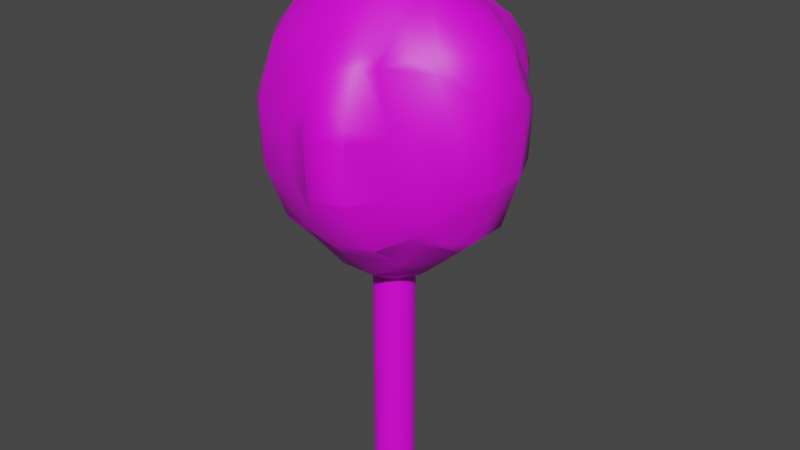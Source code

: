 # Source: drzewo.blend  (saved by Blender 3.4.6; exported with 4.5.12 LTS)
import bpy
from mathutils import Matrix  # noqa: F401  (used for matrix-valued properties, if any)

bpy.ops.wm.read_factory_settings(use_empty=True)
scene = bpy.context.scene
scene.name = 'Scene'

# ---- collections
col_collection = bpy.data.collections.new('Collection'); scene.collection.children.link(col_collection)

# ---- images (referenced by path relative to the original .blend; pixels are not part of the script)
import os
ASSET_DIR = os.environ.get("B2B_ASSET_DIR", "")  # directory of the original .blend (textures are referenced by path, not embedded)
HERE = os.path.dirname(os.path.abspath(__file__))  # packed textures are extracted next to this script under _unpacked/

def load_image(name, relpath, width, height, colorspace="sRGB"):
    """Load a texture the original file referenced (path relative to the .blend, or extracted next to this script)."""
    p = next((c for c in (os.path.join(HERE, relpath), os.path.join(ASSET_DIR, relpath)) if relpath and os.path.exists(c)), "")
    if p:
        img = bpy.data.images.load(p, check_existing=True)
        img.name = name
    else:  # same state as the original file: an image datablock whose file is absent (Cycles renders it pink)
        img = bpy.data.images.new(name, width, height)
        img.source = "FILE"
        img.filepath = "//" + (relpath or name)
    img.colorspace_settings.name = colorspace
    return img
img_pole_drzewo_png = load_image('Pole drzewo.png', 'Pole drzewo.png', 1024, 1024, 'sRGB')

# ---- materials (node trees are filled in below, after node groups)
mat_material_002 = bpy.data.materials.new('Material.002')
mat_material_002.alpha_threshold = 0.0
mat_material_002.use_transparent_shadow = False
mat_material_002.roughness = 0.5
mat_material_002.line_color = (0.0, 0.0, 0.0, 1.0)

# ---- material node trees
mat_material_002.use_nodes = True; mat_material_002.node_tree.nodes.clear()
_N = mat_material_002.node_tree.nodes; _L = mat_material_002.node_tree.links
n0 = _N.new('ShaderNodeOutputMaterial'); n0.name = 'Material Output'; n0.location = (300, 300)
n1 = _N.new('ShaderNodeBsdfPrincipled'); n1.name = 'Principled BSDF'; n1.location = (10, 300)
n1.distribution = 'GGX'
n1.subsurface_method = 'RANDOM_WALK_SKIN'
n1.inputs[3].default_value = 1.45
n1.inputs[27].default_value = (0.0, 0.0, 0.0, 1.0)
n1.inputs[28].default_value = 1.0
n2 = _N.new('ShaderNodeTexImage'); n2.name = 'Image Texture'; n2.location = (-302, 260)
n2.image = img_pole_drzewo_png
_L.new(n1.outputs[0], n0.inputs[0])
_L.new(n2.outputs[0], n1.inputs[0])
n0.is_active_output = True

# ---- world
world_world = bpy.data.worlds.new('World'); scene.world = world_world
world_world.use_nodes = True; world_world.node_tree.nodes.clear()
_N = world_world.node_tree.nodes; _L = world_world.node_tree.links
n0 = _N.new('ShaderNodeOutputWorld'); n0.name = 'World Output'; n0.location = (300, 300)
n1 = _N.new('ShaderNodeBackground'); n1.name = 'Background'; n1.location = (10, 300)
n1.inputs[0].default_value = (0.05088, 0.05088, 0.05088, 1.0)
_L.new(n1.outputs[0], n0.inputs[0])
n0.is_active_output = True
world_world.color = (0.05088, 0.05088, 0.05088)
world_world.use_sun_shadow = False
world_world.sun_shadow_jitter_overblur = 0.0

# ---- meshes
me_drzewo = bpy.data.meshes.new('Drzewo')
me_drzewo.from_pydata([(0.6, 1.4, 0.4087), (0.6, 1.516, 0.2), (0.6597, 1.4, 0.2), (0.6, 1.475, -0.2), (0.64, 1.4, -0.2), (0.7639, 1.0, -0.2), (0.7745, 1.0, 0.2), (1.0, 0.7485, -0.2), (1.0, 0.7668, 0.2), (1.238, 0.6, -0.2), (1.262, 0.6, 0.2), (0.2, 1.609, -0.2), (0.2, 1.643, 0.2), (0.01668, 1.4, 0.2), (0.03506, 1.4, -0.2), (0.2, 1.4, 0.578), (0.2, 1.4, -0.4824), (0.6, 1.4, -0.3102), (0.6, 1.0, 0.6492), (0.6, 1.128, 0.6), (0.636, 1.0, 0.6), (0.6, 1.0, -0.5703), (0.2, 1.371, 0.6), (-0.2, 1.313, -0.2), (-0.2, 1.335, 0.2), (-0.6, 1.208, -0.2), (-0.6, 1.234, 0.2), (-0.6, 1.0, 0.5971), (-0.2, 1.14, 0.6), (-0.5977, 1.0, 0.6), (-1.0, 1.039, -0.2), (-1.0, 1.065, 0.2), (-1.14, 1.0, 0.2), (-1.102, 1.0, -0.2), (-1.0, 1.0, 0.379), (-1.0, 0.8375, 0.6), (-1.215, 0.6, 0.6), (-1.362, 0.6, 0.2), (-1.0, 0.6, 0.7545), (-0.6, 0.9967, 0.6), (-1.0, 1.0, -0.2876), (-1.346, 0.6, -0.2), (-1.126, 0.6, -0.6), (-1.0, 0.7242, -0.6), (-1.0, 0.6, -0.6698), (-1.0, 0.2, -0.7382), (-1.185, 0.2, -0.6), (-1.0, -0.2, -0.6579), (-1.051, -0.2, -0.6), (-1.0, -0.4039, -0.6), (-1.0, -0.6, -0.5099), (-1.26, -0.2, -0.2), (-1.11, -0.6, -0.2), (-1.275, -0.2, 0.2), (-1.125, -0.6, 0.2), (-1.0, -0.6, 0.5846), (-1.105, -0.2, 0.6), (-1.0, -0.571, 0.6), (-1.0, -0.2, 0.7249), (-1.0, -0.8572, -0.2), (-1.0, -0.8839, 0.2), (-0.9081, -1.0, 0.2), (-0.8851, -1.0, -0.2), (-0.6, -1.0, -0.5601), (-0.6, -0.9549, -0.6), (-0.9424, -0.6, -0.6), (-0.6, -1.229, -0.2), (-0.6, -1.254, 0.2), (-0.2, -1.315, 0.2), (-0.2, -1.294, -0.2), (-0.2, -1.06, -0.6), (-0.5409, -1.0, -0.6), (-0.2, -1.0, -0.662), (-0.6, -0.6, -0.8235), (-0.2, -0.6, -0.9616), (-0.2, -0.5302, -1.0), (-0.5302, -0.2, -1.0), (-0.6, -0.2, -0.9624), (-0.2, -0.2, -1.115), (-0.2, 0.2, -1.115), (-0.5302, 0.2, -1.0), (-0.2, 0.5302, -1.0), (-0.6, 0.2, -0.9608), (-0.2, 0.6, -0.962), (-0.6, 0.6, -0.7934), (0.2, 0.2, -1.115), (0.2, 0.5302, -1.0), (0.2, -0.2, -1.115), (0.5302, -0.2, -1.0), (0.5302, 0.2, -1.0), (0.6, -0.2, -0.9608), (0.6, 0.2, -0.9608), (0.2, 0.6, -0.9608), (0.6, 0.6, -0.7764), (0.6, 0.915, -0.6), (0.5738, 1.0, -0.6), (0.2, 1.0, -0.7147), (0.7766, 0.6, -0.6), (1.0, 0.2, -0.729), (1.0, 0.4614, -0.6), (1.0, 0.6, -0.469), (1.218, 0.2, -0.6), (1.4, 0.2, -0.2406), (1.4, 0.2464, -0.2), (1.4, -0.2, -0.2406), (1.218, -0.2, -0.6), (1.0, -0.2, -0.729), (1.0, -0.4614, -0.6), (0.6, -0.6, -0.7832), (0.7799, -0.6, -0.6), (0.6, -0.9855, -0.6), (1.412, -0.2, -0.2), (1.412, 0.2, -0.2), (1.429, -0.2, 0.2), (1.429, 0.2, 0.2), (1.4, -0.2, 0.332), (1.4, 0.2, 0.332), (1.4, 0.3125, 0.2), (1.4, -0.2464, -0.2), (1.4, -0.3125, 0.2), (1.238, -0.6, -0.2), (1.262, -0.6, 0.2), (1.0, -0.6, 0.541), (1.0, -0.5468, 0.6), (1.289, -0.2, 0.6), (0.7937, -0.6, 0.6), (1.0, -0.7485, -0.2), (1.0, -0.7668, 0.2), (1.0, -0.6, -0.469), (0.7802, -1.0, -0.2), (0.7902, -1.0, 0.2), (0.6, -1.4, -0.1904), (0.623, -1.4, 0.2), (0.6, -1.397, -0.2), (0.6, -1.4, 0.2873), (0.6, -1.133, 0.6), (0.6562, -1.0, 0.6), (0.6, -1.0, 0.6749), (0.2, -1.0, 0.777), (0.2, -1.265, 0.6), (0.6, -1.0, -0.5936), (0.2, -1.4, -0.3503), (0.5972, -1.4, -0.2), (0.5937, -1.0, -0.6), (0.2, -1.16, -0.6), (0.2, -1.0, -0.7057), (0.6, -1.432, 0.2), (0.2, -1.477, -0.2), (0.2, -1.505, 0.2), (0.1199, -1.4, -0.2), (0.09581, -1.4, 0.2), (0.2, -1.4, 0.4432), (0.2, -0.6, -0.9608), (0.2, -0.5302, -1.0), (-0.6, 0.9104, -0.6), (-0.2, 1.0, 0.739), (-0.6, 1.0, -0.5227), (-0.5286, 1.0, -0.6), (-0.2, 1.074, -0.6), (-0.2, 1.0, -0.6735), (0.2, 1.231, -0.6), (0.2, 1.0, 0.7851), (0.6, -0.2, 0.9608), (0.5302, -0.2, 1.0), (0.5302, 0.2, 1.0), (0.6, 0.2, 0.9608), (0.2, 0.6, 0.9613), (0.6, 0.6, 0.783), (0.2, 0.5302, 1.0), (1.0, 0.2, 0.7982), (1.0, -0.2, 0.7982), (1.289, 0.2, 0.6), (-0.2, 0.6, 0.9745), (-0.2, -0.2, 1.115), (0.2, -0.2, 1.115), (0.2, -0.5302, 1.0), (-0.2, -0.5343, 1.0), (-0.2, 0.2, 1.115), (0.2, 0.2, 1.115), (-0.5341, -0.2, 1.0), (-0.5302, 0.2, 1.0), (-0.2, 0.5362, 1.0), (-0.6, 0.6, 0.8335), (-1.0, 0.2, 0.8087), (-0.6, 0.2, 0.9609), (-1.369, 0.2, -0.2), (-1.382, 0.2, 0.2), (0.6, -0.6, 0.8082), (0.2, -0.6, 0.9642), (1.0, 0.6, 0.541), (1.0, 0.5468, 0.6), (0.7887, 0.6, 0.6), (-0.6, -0.6, 0.881), (-0.6, -0.2, 0.9764), (-0.2, -0.6, 0.9726), (-0.9914, -0.6, 0.6), (-0.6511, -1.0, 0.6), (-0.6, -1.0, 0.6421), (-0.2, -1.0, 0.7244), (-0.2, -1.122, 0.6), (-0.6, -1.041, 0.6), (-1.25, 0.2, 0.6), (0.0, 0.2334, -2.725), (0.0, 0.2334, -0.7252), (0.04553, 0.2289, -2.725), (0.04553, 0.2289, -0.7252), (0.0893, 0.2156, -2.725), (0.0893, 0.2156, -0.7252), (0.1296, 0.194, -2.725), (0.1296, 0.194, -0.7252), (0.165, 0.165, -2.725), (0.165, 0.165, -0.7252), (0.194, 0.1296, -2.725), (0.194, 0.1296, -0.7252), (0.2156, 0.0893, -2.725), (0.2156, 0.0893, -0.7252), (0.2289, 0.04553, -2.725), (0.2289, 0.04553, -0.7252), (0.2334, 0.0, -2.725), (0.2334, 0.0, -0.7252), (0.2289, -0.04553, -2.725), (0.2289, -0.04553, -0.7252), (0.2156, -0.0893, -2.725), (0.2156, -0.0893, -0.7252), (0.194, -0.1296, -2.725), (0.194, -0.1296, -0.7252), (0.165, -0.165, -2.725), (0.165, -0.165, -0.7252), (0.1296, -0.194, -2.725), (0.1296, -0.194, -0.7252), (0.0893, -0.2156, -2.725), (0.0893, -0.2156, -0.7252), (0.04553, -0.2289, -2.725), (0.04553, -0.2289, -0.7252), (0.0, -0.2334, -2.725), (0.0, -0.2334, -0.7252), (-0.04553, -0.2289, -2.725), (-0.04553, -0.2289, -0.7252), (-0.0893, -0.2156, -2.725), (-0.0893, -0.2156, -0.7252), (-0.1296, -0.194, -2.725), (-0.1296, -0.194, -0.7252), (-0.165, -0.165, -2.725), (-0.165, -0.165, -0.7252), (-0.194, -0.1296, -2.725), (-0.194, -0.1296, -0.7252), (-0.2156, -0.0893, -2.725), (-0.2156, -0.0893, -0.7252), (-0.2289, -0.04553, -2.725), (-0.2289, -0.04553, -0.7252), (-0.2334, 0.0, -2.725), (-0.2334, 0.0, -0.7252), (-0.2289, 0.04553, -2.725), (-0.2289, 0.04553, -0.7252), (-0.2156, 0.0893, -2.725), (-0.2156, 0.0893, -0.7252), (-0.194, 0.1296, -2.725), (-0.194, 0.1296, -0.7252), (-0.165, 0.165, -2.725), (-0.165, 0.165, -0.7252), (-0.1296, 0.194, -2.725), (-0.1296, 0.194, -0.7252), (-0.0893, 0.2156, -2.725), (-0.0893, 0.2156, -0.7252), (-0.04553, 0.2289, -2.725), (-0.04553, 0.2289, -0.7252)], [], [(2, 1, 0), (1, 2, 4, 3), (4, 2, 6, 5), (5, 6, 8, 7), (8, 10, 9, 7), (12, 1, 3, 11), (14, 13, 12, 11), (12, 13, 15), (14, 11, 16), (3, 4, 17), (20, 19, 18), (20, 6, 2, 0), (19, 20, 0), (17, 4, 5, 21), (22, 19, 0, 15), (11, 3, 17, 16), (24, 13, 14, 23), (26, 24, 23, 25), (28, 24, 26, 27), (29, 28, 27), (31, 26, 25, 30), (33, 32, 31, 30), (31, 32, 34), (37, 36, 35, 34), (32, 37, 34), (35, 36, 38), (35, 39, 27, 34), (33, 30, 40), (42, 41, 33, 40), (43, 42, 40), (42, 43, 44), (46, 42, 44, 45), (48, 46, 45, 47), (49, 48, 47), (51, 48, 49, 50), (52, 51, 50), (54, 53, 51, 52), (56, 53, 54, 55), (57, 56, 55), (56, 57, 58), (60, 54, 52, 59), (62, 61, 60, 59), (63, 62, 59, 50), (65, 64, 63, 50), (67, 61, 62, 66), (69, 68, 67, 66), (70, 69, 66, 63), (71, 70, 63), (70, 71, 72), (72, 71, 64, 73), (74, 72, 73), (76, 75, 74, 73), (77, 76, 73), (75, 76, 78), (76, 80, 79, 78), (80, 81, 79), (83, 81, 80, 82), (84, 83, 82), (81, 86, 85, 79), (79, 85, 87, 78), (85, 89, 88, 87), (88, 89, 91, 90), (91, 89, 86, 92), (93, 91, 92), (95, 94, 93, 92), (96, 95, 92), (94, 95, 21), (94, 97, 93), (97, 99, 98, 91), (93, 97, 91), (99, 97, 100), (102, 101, 99, 100), (9, 103, 102, 100), (105, 101, 102, 104), (98, 101, 105, 106), (105, 107, 106), (106, 107, 109, 108), (90, 106, 108), (109, 110, 108), (102, 112, 111, 104), (112, 114, 113, 111), (113, 114, 116, 115), (117, 114, 112, 103), (111, 113, 119, 118), (119, 121, 120, 118), (115, 124, 123, 122), (121, 119, 115, 122), (123, 125, 122), (120, 121, 127, 126), (120, 126, 128), (127, 130, 129, 126), (129, 130, 132, 131), (133, 129, 131), (130, 136, 135, 134), (132, 130, 134), (135, 136, 137), (139, 135, 137, 138), (129, 133, 140), (140, 133, 142, 141), (144, 143, 140, 141), (143, 144, 145), (143, 110, 140), (132, 146, 131), (131, 146, 148, 147), (142, 131, 147), (148, 150, 149, 147), (150, 148, 151), (147, 149, 141), (88, 90, 108, 152), (153, 88, 152), (91, 98, 106, 90), (88, 153, 87), (87, 153, 75, 78), (74, 152, 145, 72), (145, 144, 70, 72), (73, 65, 49, 47), (77, 73, 47), (45, 82, 77, 47), (43, 154, 84, 44), (37, 32, 33, 41), (28, 29, 155), (23, 158, 157, 156), (25, 23, 156), (157, 158, 159), (158, 160, 96, 159), (18, 19, 22, 161), (21, 95, 160, 16), (17, 21, 16), (165, 164, 163, 162), (164, 165, 167, 166), (168, 164, 166), (170, 169, 165, 162), (124, 171, 169, 170), (161, 22, 28, 155), (22, 15, 13, 24), (28, 22, 24), (14, 16, 160, 158), (23, 14, 158), (166, 161, 155, 172), (159, 96, 92, 83), (176, 175, 174, 173), (174, 178, 177, 173), (177, 180, 179, 173), (181, 180, 177), (175, 163, 174), (179, 176, 173), (39, 29, 27), (30, 25, 156, 40), (182, 39, 35, 38), (156, 154, 43, 40), (184, 182, 38, 183), (186, 37, 41, 185), (53, 186, 185, 51), (136, 125, 187, 137), (136, 130, 127, 122), (125, 136, 122), (128, 126, 129, 140), (110, 109, 128, 140), (146, 132, 134), (142, 133, 131), (163, 164, 178, 174), (137, 187, 188, 138), (134, 135, 139, 151), (142, 147, 141), (149, 150, 68, 69), (9, 10, 117, 103), (103, 112, 102), (116, 171, 124, 115), (119, 113, 115), (111, 118, 104), (116, 117, 10, 189), (190, 171, 116, 189), (191, 190, 189), (10, 8, 189), (7, 9, 100), (171, 190, 169), (123, 124, 170), (104, 118, 120, 128), (107, 105, 104, 128), (191, 20, 18, 167), (6, 20, 191, 189), (8, 6, 189), (100, 97, 94, 21), (5, 7, 100, 21), (190, 191, 167, 165), (169, 190, 165), (114, 117, 116), (99, 101, 98), (123, 170, 162, 187), (125, 123, 187), (127, 121, 122), (109, 107, 128), (167, 18, 161, 166), (0, 1, 12, 15), (160, 95, 96), (164, 168, 178), (86, 89, 85), (162, 163, 175, 188), (187, 162, 188), (148, 146, 134, 151), (108, 110, 143, 145), (152, 108, 145), (155, 29, 39, 182), (172, 155, 182), (27, 26, 31, 34), (157, 154, 156), (44, 84, 82, 45), (176, 179, 193, 192), (194, 176, 192), (61, 196, 195, 55), (60, 61, 55), (192, 195, 196, 197), (64, 65, 73), (181, 168, 166, 172), (138, 188, 194, 198), (181, 172, 182, 184), (180, 181, 184), (157, 159, 83, 84), (154, 157, 84), (179, 180, 184, 193), (82, 80, 76, 77), (198, 194, 192, 197), (200, 199, 198, 197), (68, 199, 200, 67), (64, 71, 63), (38, 36, 201, 183), (201, 36, 37, 186), (185, 41, 42, 46), (183, 201, 56, 58), (56, 201, 186, 53), (51, 185, 46, 48), (195, 57, 55), (54, 60, 55), (59, 52, 50), (178, 168, 181, 177), (92, 86, 81, 83), (188, 175, 176, 194), (75, 153, 152, 74), (199, 139, 138, 198), (151, 139, 199, 68), (150, 151, 68), (141, 149, 69, 70), (144, 141, 70), (193, 184, 183, 58), (195, 192, 193, 58), (57, 195, 58), (49, 65, 50), (196, 200, 197), (200, 196, 61, 67), (66, 62, 63), (202, 203, 205, 204), (204, 205, 207, 206), (206, 207, 209, 208), (208, 209, 211, 210), (210, 211, 213, 212), (212, 213, 215, 214), (214, 215, 217, 216), (216, 217, 219, 218), (218, 219, 221, 220), (220, 221, 223, 222), (222, 223, 225, 224), (224, 225, 227, 226), (226, 227, 229, 228), (228, 229, 231, 230), (230, 231, 233, 232), (232, 233, 235, 234), (234, 235, 237, 236), (236, 237, 239, 238), (238, 239, 241, 240), (240, 241, 243, 242), (242, 243, 245, 244), (244, 245, 247, 246), (246, 247, 249, 248), (248, 249, 251, 250), (250, 251, 253, 252), (252, 253, 255, 254), (254, 255, 257, 256), (256, 257, 259, 258), (258, 259, 261, 260), (260, 261, 263, 262), (205, 203, 265, 263, 261, 259, 257, 255, 253, 251, 249, 247, 245, 243, 241, 239, 237, 235, 233, 231, 229, 227, 225, 223, 221, 219, 217, 215, 213, 211, 209, 207), (262, 263, 265, 264), (264, 265, 203, 202), (202, 204, 206, 208, 210, 212, 214, 216, 218, 220, 222, 224, 226, 228, 230, 232, 234, 236, 238, 240, 242, 244, 246, 248, 250, 252, 254, 256, 258, 260, 262, 264)])
me_drzewo.polygons.foreach_set('use_smooth', [1, 1, 1, 1, 1, 1, 1, 1, 1, 1, 1, 1, 1, 1, 1, 1, 1, 1, 1, 1, 1, 1, 1, 1, 1, 1, 1, 1, 1, 1, 1, 1, 1, 1, 1, 1, 1, 1, 1, 1, 1, 1, 1, 1, 1, 1, 1, 1, 1, 1, 1, 1, 1, 1, 1, 1, 1, 1, 1, 1, 1, 1, 1, 1, 1, 1, 1, 1, 1, 1, 1, 1, 1, 1, 1, 1, 1, 1, 1, 1, 1, 1, 1, 1, 1, 1, 1, 1, 1, 1, 1, 1, 1, 1, 1, 1, 1, 1, 1, 1, 1, 1, 1, 1, 1, 1, 1, 1, 1, 1, 1, 1, 1, 1, 1, 1, 1, 1, 1, 1, 1, 1, 1, 1, 1, 1, 1, 1, 1, 1, 1, 1, 1, 1, 1, 1, 1, 1, 1, 1, 1, 1, 1, 1, 1, 1, 1, 1, 1, 1, 1, 1, 1, 1, 1, 1, 1, 1, 1, 1, 1, 1, 1, 1, 1, 1, 1, 1, 1, 1, 1, 1, 1, 1, 1, 1, 1, 1, 1, 1, 1, 1, 1, 1, 1, 1, 1, 1, 1, 1, 1, 1, 1, 1, 1, 1, 1, 1, 1, 1, 1, 1, 1, 1, 1, 1, 1, 1, 1, 1, 1, 1, 1, 1, 1, 1, 1, 1, 1, 1, 1, 1, 1, 1, 1, 1, 1, 1, 1, 1, 1, 1, 1, 1, 1, 1, 1, 1, 1, 1, 1, 1, 1, 1, 1, 1, 1, 1, 1, 1, 0, 0, 0, 0, 0, 0, 0, 0, 0, 0, 0, 0, 0, 0, 0, 0, 0, 0, 0, 0, 0, 0, 0, 0, 0, 0, 0, 0, 0, 0, 0, 0, 0, 0])
_uv = me_drzewo.uv_layers.new(name='UVMap')
_uv.uv.foreach_set('vector', [0.6488, 0.1318, 0.6644, 0.1414, 0.6269, 0.1552, 0.03955, 0.393, 0.03858, 0.3711, 0.07879, 0.3658, 0.07962, 0.3801, 0.07879, 0.3658, 0.03858, 0.3711, 0.04682, 0.3026, 0.08587, 0.2967, 0.6481, 0.08729, 0.5997, 0.1129, 0.5631, 0.0773, 0.609, 0.05004, 0.5631, 0.0773, 0.5319, 0.03629, 0.5809, 0.01276, 0.609, 0.05004, 0.6983, 0.2036, 0.6644, 0.1414, 0.7077, 0.114, 0.7424, 0.1763, 0.81, 0.8356, 0.8327, 0.8928, 0.7883, 0.8958, 0.7718, 0.8377, 0.7883, 0.8958, 0.8327, 0.8928, 0.8471, 0.9328, 0.81, 0.8356, 0.7718, 0.8377, 0.7888, 0.7847, 0.07962, 0.3801, 0.07879, 0.3658, 0.09429, 0.3671, 0.5589, 0.1615, 0.5745, 0.1674, 0.5549, 0.1704, 0.5589, 0.1615, 0.5997, 0.1129, 0.6488, 0.1318, 0.6269, 0.1552, 0.5745, 0.1674, 0.5589, 0.1615, 0.6269, 0.1552, 0.09429, 0.3671, 0.07879, 0.3658, 0.08587, 0.2967, 0.1417, 0.3033, 0.6211, 0.23, 0.5745, 0.1674, 0.6269, 0.1552, 0.6268, 0.2286, 0.1231, 0.4315, 0.07962, 0.3801, 0.09429, 0.3671, 0.1617, 0.3958, 0.6852, 0.2645, 0.6813, 0.2312, 0.7282, 0.2012, 0.7307, 0.2373, 0.6945, 0.3261, 0.6852, 0.2645, 0.7307, 0.2373, 0.7395, 0.2988, 0.6163, 0.2912, 0.6852, 0.2645, 0.6945, 0.3261, 0.6217, 0.3524, 0.6213, 0.3522, 0.6163, 0.2912, 0.6217, 0.3524, 0.6964, 0.3874, 0.6945, 0.3261, 0.7395, 0.2988, 0.7415, 0.3601, 0.7424, 0.3758, 0.6965, 0.4089, 0.6964, 0.3874, 0.7415, 0.3601, 0.6964, 0.3874, 0.6965, 0.4089, 0.668, 0.3994, 0.4739, 0.4017, 0.4253, 0.4017, 0.4403, 0.3598, 0.4724, 0.3317, 0.2921, 0.4354, 0.3139, 0.3728, 0.3139, 0.4647, 0.8526, 0.5244, 0.8442, 0.566, 0.8201, 0.5308, 0.624, 0.4139, 0.621, 0.3526, 0.6217, 0.3524, 0.668, 0.3994, 0.05699, 0.6559, 0.0502, 0.6476, 0.05766, 0.6348, 0.1284, 0.601, 0.1249, 0.678, 0.05699, 0.6559, 0.05766, 0.6348, 0.1072, 0.5902, 0.1284, 0.601, 0.05766, 0.6348, 0.1284, 0.601, 0.1072, 0.5902, 0.1289, 0.5807, 0.196, 0.6087, 0.1284, 0.601, 0.1289, 0.5807, 0.197, 0.5736, 0.2632, 0.6014, 0.196, 0.6087, 0.197, 0.5736, 0.2637, 0.5888, 0.2975, 0.5991, 0.2632, 0.6014, 0.2637, 0.5888, 0.2596, 0.6776, 0.2632, 0.6014, 0.2975, 0.5991, 0.3297, 0.6141, 0.3268, 0.669, 0.2596, 0.6776, 0.3297, 0.6141, 0.3229, 0.7301, 0.2558, 0.7386, 0.2596, 0.6776, 0.3268, 0.669, 0.7328, 0.6265, 0.7566, 0.6806, 0.6914, 0.7017, 0.6724, 0.6534, 0.6758, 0.6494, 0.7328, 0.6265, 0.6724, 0.6534, 0.7328, 0.6265, 0.6758, 0.6494, 0.7202, 0.6046, 0.3706, 0.7226, 0.3229, 0.7301, 0.3268, 0.669, 0.37, 0.6625, 0.3939, 0.6547, 0.39, 0.7164, 0.3706, 0.7226, 0.37, 0.6625, 0.3969, 0.5786, 0.3939, 0.6547, 0.37, 0.6625, 0.3297, 0.6141, 0.3305, 0.5961, 0.3897, 0.5723, 0.3969, 0.5786, 0.3297, 0.6141, 0.4323, 0.6944, 0.39, 0.7164, 0.3939, 0.6547, 0.4321, 0.6343, 0.7364, 0.8336, 0.7292, 0.9008, 0.681, 0.8964, 0.6887, 0.8291, 0.765, 0.7675, 0.7364, 0.8336, 0.6887, 0.8291, 0.7162, 0.7698, 0.7247, 0.7637, 0.765, 0.7675, 0.7162, 0.7698, 0.765, 0.7675, 0.7247, 0.7637, 0.7718, 0.7574, 0.3972, 0.5322, 0.3972, 0.568, 0.3897, 0.5723, 0.332, 0.536, 0.3327, 0.4842, 0.3972, 0.5322, 0.332, 0.536, 0.2662, 0.501, 0.3213, 0.4779, 0.3327, 0.4842, 0.332, 0.536, 0.2659, 0.512, 0.2662, 0.501, 0.332, 0.536, 0.3213, 0.4779, 0.2662, 0.501, 0.2667, 0.458, 0.2662, 0.501, 0.1987, 0.4978, 0.1993, 0.4549, 0.2667, 0.458, 0.3727, 0.2666, 0.3115, 0.2895, 0.3413, 0.2386, 0.1303, 0.4747, 0.1425, 0.4695, 0.1987, 0.4978, 0.1985, 0.5091, 0.1294, 0.5311, 0.1303, 0.4747, 0.1985, 0.5091, 0.3115, 0.2895, 0.2603, 0.2579, 0.2901, 0.207, 0.3413, 0.2386, 0.3413, 0.2386, 0.2901, 0.207, 0.3131, 0.1476, 0.3642, 0.1792, 0.2901, 0.207, 0.237, 0.1829, 0.26, 0.1235, 0.3131, 0.1476, 0.26, 0.1235, 0.237, 0.1829, 0.2244, 0.178, 0.2473, 0.1187, 0.2244, 0.178, 0.237, 0.1829, 0.2603, 0.2579, 0.2526, 0.269, 0.1841, 0.2405, 0.2244, 0.178, 0.2526, 0.269, 0.1479, 0.3049, 0.1494, 0.2902, 0.1841, 0.2405, 0.2526, 0.269, 0.2065, 0.3325, 0.1479, 0.3049, 0.2526, 0.269, 0.1494, 0.2902, 0.1479, 0.3049, 0.1417, 0.3033, 0.1494, 0.2902, 0.1449, 0.2295, 0.1841, 0.2405, 0.1449, 0.2295, 0.1242, 0.1913, 0.1514, 0.1504, 0.2244, 0.178, 0.1841, 0.2405, 0.1449, 0.2295, 0.2244, 0.178, 0.1242, 0.1913, 0.1449, 0.2295, 0.1039, 0.2141, 0.05416, 0.1271, 0.1113, 0.1353, 0.1242, 0.1913, 0.1039, 0.2141, 0.0481, 0.1999, 0.04768, 0.1346, 0.05416, 0.1271, 0.1039, 0.2141, 0.1342, 0.07597, 0.1113, 0.1353, 0.05416, 0.1271, 0.0771, 0.06771, 0.1514, 0.1504, 0.1113, 0.1353, 0.1342, 0.07597, 0.1743, 0.091, 0.1342, 0.07597, 0.1771, 0.05441, 0.1743, 0.091, 0.5135, 0.7296, 0.4878, 0.7525, 0.444, 0.7534, 0.4188, 0.7227, 0.2473, 0.1187, 0.1743, 0.091, 0.2535, 0.06233, 0.2132, 0.05123, 0.2584, 0.008243, 0.2535, 0.06233, 0.05416, 0.1271, 0.04882, 0.1268, 0.07176, 0.06746, 0.0771, 0.06771, 0.6115, 0.8166, 0.6153, 0.8841, 0.5753, 0.8859, 0.5715, 0.8183, 0.5753, 0.8859, 0.6153, 0.8841, 0.6118, 0.9064, 0.5718, 0.9082, 0.006201, 0.1512, 0.008949, 0.1323, 0.04882, 0.1268, 0.04768, 0.1346, 0.5715, 0.8183, 0.5753, 0.8859, 0.5601, 0.8864, 0.5652, 0.8185, 0.5601, 0.8864, 0.5126, 0.8878, 0.5078, 0.8203, 0.5652, 0.8185, 0.5718, 0.9082, 0.5577, 0.9536, 0.4837, 0.9555, 0.4781, 0.9458, 0.5126, 0.8878, 0.5601, 0.8864, 0.5718, 0.9082, 0.4781, 0.9458, 0.4837, 0.9555, 0.4503, 0.956, 0.4781, 0.9458, 0.5078, 0.8203, 0.5126, 0.8878, 0.4602, 0.8889, 0.4606, 0.8213, 0.5078, 0.8203, 0.4606, 0.8213, 0.4744, 0.7752, 0.4602, 0.8889, 0.4083, 0.8902, 0.4055, 0.8227, 0.4606, 0.8213, 0.4055, 0.8227, 0.4083, 0.8902, 0.3456, 0.8922, 0.341, 0.8263, 0.3413, 0.8247, 0.4055, 0.8227, 0.341, 0.8263, 0.4083, 0.8902, 0.3916, 0.958, 0.3707, 0.9586, 0.3428, 0.907, 0.3456, 0.8922, 0.4083, 0.8902, 0.3428, 0.907, 0.3707, 0.9586, 0.3916, 0.958, 0.3842, 0.9707, 0.4692, 0.5963, 0.446, 0.5464, 0.4613, 0.5275, 0.4994, 0.556, 0.4055, 0.8227, 0.3413, 0.8247, 0.3795, 0.7565, 0.3795, 0.7565, 0.3413, 0.8247, 0.3406, 0.8247, 0.286, 0.7998, 0.309, 0.7566, 0.3786, 0.7554, 0.3795, 0.7565, 0.286, 0.7998, 0.26, 0.006588, 0.3196, 0.01391, 0.3204, 0.03589, 0.26, 0.006588, 0.2584, 0.008243, 0.2586, 0.006201, 0.3456, 0.8922, 0.3393, 0.8924, 0.341, 0.8263, 0.341, 0.8263, 0.3393, 0.8924, 0.2775, 0.8932, 0.2788, 0.8256, 0.3406, 0.8247, 0.341, 0.8263, 0.2788, 0.8256, 0.8068, 0.3707, 0.8257, 0.3719, 0.7949, 0.4256, 0.7808, 0.425, 0.3385, 0.8015, 0.3138, 0.8015, 0.3223, 0.7673, 0.7808, 0.425, 0.7949, 0.4256, 0.781, 0.4508, 0.26, 0.1235, 0.2473, 0.1187, 0.2535, 0.06233, 0.3215, 0.09091, 0.3211, 0.1006, 0.26, 0.1235, 0.3215, 0.09091, 0.2244, 0.178, 0.1514, 0.1504, 0.1743, 0.091, 0.2473, 0.1187, 0.26, 0.1235, 0.3211, 0.1006, 0.3131, 0.1476, 0.3131, 0.1476, 0.3211, 0.1006, 0.3723, 0.1322, 0.3642, 0.1792, 0.3727, 0.1225, 0.3215, 0.09091, 0.3204, 0.03589, 0.3674, 0.06823, 0.3704, 0.4075, 0.4013, 0.4103, 0.4013, 0.4448, 0.3884, 0.4406, 0.332, 0.536, 0.3305, 0.5961, 0.2975, 0.5991, 0.2637, 0.5888, 0.2659, 0.512, 0.332, 0.536, 0.2637, 0.5888, 0.197, 0.5736, 0.1985, 0.5091, 0.2659, 0.512, 0.2637, 0.5888, 0.3667, 0.3334, 0.419, 0.3001, 0.419, 0.3612, 0.3672, 0.3573, 0.121, 0.7391, 0.05314, 0.7187, 0.05699, 0.6559, 0.1249, 0.678, 0.6163, 0.2912, 0.6213, 0.3522, 0.5845, 0.3002, 0.1913, 0.4193, 0.2427, 0.377, 0.289, 0.392, 0.2908, 0.3989, 0.2485, 0.4353, 0.1913, 0.4193, 0.2908, 0.3989, 0.289, 0.392, 0.2427, 0.377, 0.2538, 0.3648, 0.2427, 0.377, 0.1825, 0.3687, 0.2065, 0.3325, 0.2538, 0.3648, 0.5549, 0.1704, 0.5745, 0.1674, 0.6211, 0.23, 0.5588, 0.2415, 0.1417, 0.3033, 0.1479, 0.3049, 0.1825, 0.3687, 0.1617, 0.3958, 0.09429, 0.3671, 0.1417, 0.3033, 0.1617, 0.3958, 0.4311, 0.1892, 0.4299, 0.2027, 0.3867, 0.2015, 0.3878, 0.188, 0.4299, 0.2027, 0.4311, 0.1892, 0.4956, 0.1783, 0.4945, 0.2523, 0.4823, 0.2547, 0.4299, 0.2027, 0.4945, 0.2523, 0.3871, 0.1151, 0.4303, 0.1163, 0.4311, 0.1892, 0.3878, 0.188, 0.3962, 0.05696, 0.4394, 0.05815, 0.4303, 0.1163, 0.3871, 0.1151, 0.5588, 0.2415, 0.6211, 0.23, 0.6163, 0.2912, 0.5845, 0.3002, 0.6211, 0.23, 0.6268, 0.2286, 0.6813, 0.2312, 0.6852, 0.2645, 0.6163, 0.2912, 0.6211, 0.23, 0.6852, 0.2645, 0.81, 0.8356, 0.7888, 0.7847, 0.8086, 0.7574, 0.8471, 0.775, 0.1913, 0.4193, 0.1562, 0.4136, 0.2427, 0.377, 0.4945, 0.2523, 0.5588, 0.2415, 0.5845, 0.3002, 0.5131, 0.315, 0.2538, 0.3648, 0.2065, 0.3325, 0.2526, 0.269, 0.304, 0.3005, 0.5938, 0.5318, 0.5545, 0.4932, 0.594, 0.453, 0.6338, 0.4912, 0.594, 0.453, 0.6442, 0.4175, 0.6841, 0.4557, 0.6338, 0.4912, 0.6841, 0.4557, 0.7189, 0.4982, 0.6691, 0.534, 0.6338, 0.4912, 0.7283, 0.4368, 0.7189, 0.4982, 0.6841, 0.4557, 0.5545, 0.4932, 0.5631, 0.4324, 0.594, 0.453, 0.6691, 0.534, 0.5938, 0.5318, 0.6338, 0.4912, 0.3585, 0.4291, 0.3585, 0.4297, 0.358, 0.4293, 0.0502, 0.6476, 0.02099, 0.6151, 0.05926, 0.5684, 0.05766, 0.6348, 0.5502, 0.3673, 0.621, 0.3526, 0.624, 0.4139, 0.5798, 0.4238, 0.05926, 0.5684, 0.07512, 0.5576, 0.1072, 0.5902, 0.05766, 0.6348, 0.7265, 0.5086, 0.779, 0.4851, 0.8201, 0.5308, 0.769, 0.5612, 0.1885, 0.7438, 0.121, 0.7391, 0.1249, 0.678, 0.1924, 0.683, 0.2558, 0.7386, 0.1885, 0.7438, 0.1924, 0.683, 0.2596, 0.6776, 0.3916, 0.958, 0.4503, 0.956, 0.4247, 0.9915, 0.3842, 0.9707, 0.3916, 0.958, 0.4083, 0.8902, 0.4602, 0.8889, 0.4781, 0.9458, 0.9235, 0.8434, 0.9246, 0.7796, 0.9487, 0.8434, 0.4744, 0.7752, 0.4606, 0.8213, 0.4055, 0.8227, 0.3795, 0.7565, 0.2584, 0.008243, 0.2132, 0.05123, 0.1727, 0.03607, 0.2586, 0.006201, 0.3393, 0.8924, 0.3456, 0.8922, 0.3428, 0.907, 0.3406, 0.8247, 0.3413, 0.8247, 0.341, 0.8263, 0.3867, 0.2015, 0.4299, 0.2027, 0.4329, 0.2616, 0.3896, 0.2604, 0.4613, 0.5275, 0.5093, 0.4794, 0.5464, 0.5028, 0.4994, 0.556, 0.3428, 0.907, 0.3707, 0.9586, 0.303, 0.9597, 0.2889, 0.9339, 0.3406, 0.8247, 0.2788, 0.8256, 0.286, 0.7998, 0.7692, 0.8368, 0.7608, 0.9039, 0.7292, 0.9008, 0.7364, 0.8336, 0.0481, 0.1999, 0.007368, 0.2048, 0.006201, 0.1512, 0.04768, 0.1346, 0.04768, 0.1346, 0.04882, 0.1268, 0.05416, 0.1271, 0.6118, 0.9064, 0.5977, 0.9519, 0.5577, 0.9536, 0.5718, 0.9082, 0.5601, 0.8864, 0.5753, 0.8859, 0.5718, 0.9082, 0.5715, 0.8183, 0.5652, 0.8185, 0.5697, 0.8115, 0.4659, 0.02275, 0.4938, 0.01411, 0.5319, 0.03629, 0.5043, 0.1, 0.4915, 0.1039, 0.4394, 0.05815, 0.4659, 0.02275, 0.5043, 0.1, 0.5079, 0.1367, 0.4915, 0.1039, 0.5043, 0.1, 0.5319, 0.03629, 0.5631, 0.0773, 0.5043, 0.1, 0.07007, 0.2407, 0.0481, 0.1999, 0.1039, 0.2141, 0.4394, 0.05815, 0.4915, 0.1039, 0.4303, 0.1163, 0.4837, 0.9555, 0.5577, 0.9536, 0.5191, 0.9875, 0.5697, 0.8115, 0.5652, 0.8185, 0.5078, 0.8203, 0.4744, 0.7752, 0.4878, 0.7525, 0.5436, 0.751, 0.5697, 0.8115, 0.4744, 0.7752, 0.5079, 0.1367, 0.5589, 0.1615, 0.5549, 0.1704, 0.4956, 0.1783, 0.5997, 0.1129, 0.5589, 0.1615, 0.5079, 0.1367, 0.5043, 0.1, 0.5631, 0.0773, 0.5997, 0.1129, 0.5043, 0.1, 0.1039, 0.2141, 0.1449, 0.2295, 0.1494, 0.2902, 0.1417, 0.3033, 0.08587, 0.2967, 0.07007, 0.2407, 0.1039, 0.2141, 0.1417, 0.3033, 0.4915, 0.1039, 0.5079, 0.1367, 0.4956, 0.1783, 0.4311, 0.1892, 0.4303, 0.1163, 0.4915, 0.1039, 0.4311, 0.1892, 0.4802, 0.009301, 0.4938, 0.01411, 0.4659, 0.02275, 0.1242, 0.1913, 0.1113, 0.1353, 0.1514, 0.1504, 0.4797, 0.4562, 0.5198, 0.4066, 0.5569, 0.4294, 0.5093, 0.4794, 0.4503, 0.956, 0.4837, 0.9555, 0.4247, 0.9915, 0.4602, 0.8889, 0.5126, 0.8878, 0.4781, 0.9458, 0.444, 0.7534, 0.4878, 0.7525, 0.4744, 0.7752, 0.4956, 0.1783, 0.5549, 0.1704, 0.5588, 0.2415, 0.4945, 0.2523, 0.6269, 0.1552, 0.6644, 0.1414, 0.6983, 0.2036, 0.6268, 0.2286, 0.1825, 0.3687, 0.1479, 0.3049, 0.2065, 0.3325, 0.4299, 0.2027, 0.4823, 0.2547, 0.4329, 0.2616, 0.2603, 0.2579, 0.237, 0.1829, 0.2901, 0.207, 0.3548, 0.3771, 0.3484, 0.3675, 0.3488, 0.2895, 0.3548, 0.2826, 0.5093, 0.4794, 0.5569, 0.4294, 0.5464, 0.5028, 0.2775, 0.8932, 0.3393, 0.8924, 0.3428, 0.907, 0.2889, 0.9339, 0.2535, 0.06233, 0.2584, 0.008243, 0.26, 0.006588, 0.3204, 0.03589, 0.3215, 0.09091, 0.2535, 0.06233, 0.3204, 0.03589, 0.5845, 0.3002, 0.6213, 0.3522, 0.621, 0.3526, 0.5502, 0.3673, 0.5131, 0.315, 0.5845, 0.3002, 0.5502, 0.3673, 0.6217, 0.3524, 0.6945, 0.3261, 0.6964, 0.3874, 0.668, 0.3994, 0.05989, 0.5513, 0.07512, 0.5576, 0.05926, 0.5684, 0.1289, 0.5807, 0.1294, 0.5311, 0.1985, 0.5091, 0.197, 0.5736, 0.5938, 0.5318, 0.6691, 0.534, 0.676, 0.5426, 0.6275, 0.5871, 0.5861, 0.5402, 0.5938, 0.5318, 0.6275, 0.5871, 0.6196, 0.7166, 0.5872, 0.6541, 0.6713, 0.6511, 0.6724, 0.6534, 0.6434, 0.715, 0.6196, 0.7166, 0.6724, 0.6534, 0.6275, 0.5871, 0.6713, 0.6511, 0.5872, 0.6541, 0.5813, 0.6452, 0.3897, 0.5723, 0.3305, 0.5961, 0.332, 0.536, 0.5032, 0.3166, 0.4823, 0.2547, 0.4945, 0.2523, 0.5131, 0.315, 0.4994, 0.556, 0.5464, 0.5028, 0.5861, 0.5402, 0.5401, 0.5992, 0.7283, 0.4368, 0.7367, 0.4335, 0.779, 0.4851, 0.7265, 0.5086, 0.7189, 0.4982, 0.7283, 0.4368, 0.7265, 0.5086, 0.289, 0.392, 0.2538, 0.3648, 0.304, 0.3005, 0.3393, 0.335, 0.07512, 0.5576, 0.05989, 0.5513, 0.1294, 0.5311, 0.6691, 0.534, 0.7189, 0.4982, 0.7265, 0.5086, 0.676, 0.5426, 0.1985, 0.5091, 0.1987, 0.4978, 0.2662, 0.501, 0.2659, 0.512, 0.5401, 0.5992, 0.5861, 0.5402, 0.6275, 0.5871, 0.5813, 0.6452, 0.5769, 0.6529, 0.5269, 0.6218, 0.5401, 0.5992, 0.5813, 0.6452, 0.5096, 0.6769, 0.5269, 0.6218, 0.5769, 0.6529, 0.5571, 0.7097, 0.3897, 0.5723, 0.3972, 0.568, 0.3969, 0.5786, 0.8201, 0.5308, 0.8442, 0.566, 0.7975, 0.6048, 0.769, 0.5612, 0.7975, 0.6048, 0.8442, 0.566, 0.8657, 0.6179, 0.8175, 0.6554, 0.1924, 0.683, 0.1249, 0.678, 0.1284, 0.601, 0.196, 0.6087, 0.769, 0.5612, 0.7975, 0.6048, 0.7328, 0.6265, 0.7202, 0.6046, 0.7328, 0.6265, 0.7975, 0.6048, 0.8175, 0.6554, 0.7566, 0.6806, 0.2596, 0.6776, 0.1924, 0.683, 0.196, 0.6087, 0.2632, 0.6014, 0.6713, 0.6511, 0.6758, 0.6494, 0.6724, 0.6534, 0.6914, 0.7017, 0.6434, 0.715, 0.6724, 0.6534, 0.37, 0.6625, 0.3268, 0.669, 0.3297, 0.6141, 0.4329, 0.2616, 0.4823, 0.2547, 0.5032, 0.3166, 0.4531, 0.3234, 0.2526, 0.269, 0.2603, 0.2579, 0.3115, 0.2895, 0.304, 0.3005, 0.5464, 0.5028, 0.5545, 0.4932, 0.5938, 0.5318, 0.5861, 0.5402, 0.3723, 0.1322, 0.3211, 0.1006, 0.3215, 0.09091, 0.3727, 0.1225, 0.5269, 0.6218, 0.4692, 0.5963, 0.4994, 0.556, 0.5401, 0.5992, 0.4549, 0.6232, 0.4692, 0.5963, 0.5269, 0.6218, 0.5096, 0.6769, 0.7608, 0.9039, 0.7718, 0.9461, 0.7292, 0.9008, 0.781, 0.4508, 0.7949, 0.4256, 0.821, 0.4117, 0.8257, 0.4828, 0.309, 0.7566, 0.286, 0.7998, 0.2646, 0.7567, 0.676, 0.5426, 0.7265, 0.5086, 0.769, 0.5612, 0.7202, 0.6046, 0.6713, 0.6511, 0.6275, 0.5871, 0.676, 0.5426, 0.7202, 0.6046, 0.6758, 0.6494, 0.6713, 0.6511, 0.7202, 0.6046, 0.2975, 0.5991, 0.3305, 0.5961, 0.3297, 0.6141, 0.5872, 0.6541, 0.5769, 0.6529, 0.5813, 0.6452, 0.5769, 0.6529, 0.5872, 0.6541, 0.6196, 0.7166, 0.5571, 0.7097, 0.4321, 0.6343, 0.3939, 0.6547, 0.3969, 0.5786, 0.9769, 0.005139, 0.9769, 0.2803, 0.9694, 0.2792, 0.9694, 0.004072, 0.9694, 0.004072, 0.9694, 0.2792, 0.9617, 0.279, 0.9617, 0.003875, 0.9617, 0.003875, 0.9617, 0.279, 0.954, 0.2797, 0.954, 0.004557, 0.954, 0.004557, 0.954, 0.2797, 0.9468, 0.2812, 0.9468, 0.006091, 0.9468, 0.006091, 0.9468, 0.2812, 0.9402, 0.2835, 0.9402, 0.008418, 0.9402, 0.008418, 0.9402, 0.2835, 0.9345, 0.2866, 0.9345, 0.01145, 0.822, 0.1395, 0.8635, 0.3264, 0.8559, 0.3259, 0.8144, 0.139, 0.9158, 0.6719, 0.9158, 0.334, 0.9198, 0.3339, 0.9198, 0.6718, 0.9198, 0.6718, 0.9198, 0.3339, 0.9249, 0.3338, 0.9249, 0.6717, 0.9249, 0.6717, 0.9249, 0.3338, 0.9311, 0.3338, 0.9311, 0.6716, 0.9311, 0.6716, 0.9311, 0.3338, 0.9381, 0.3337, 0.9381, 0.6716, 0.9381, 0.6716, 0.9381, 0.3337, 0.9456, 0.3337, 0.9456, 0.6715, 0.9456, 0.6715, 0.9456, 0.3337, 0.9533, 0.3337, 0.9533, 0.6715, 0.9533, 0.6715, 0.9533, 0.3337, 0.961, 0.3337, 0.961, 0.6715, 0.961, 0.6715, 0.961, 0.3337, 0.9682, 0.3337, 0.9682, 0.6716, 0.9682, 0.6716, 0.9682, 0.3337, 0.9749, 0.3338, 0.9749, 0.6716, 0.9749, 0.6716, 0.9749, 0.3338, 0.9806, 0.3339, 0.9806, 0.6717, 0.9806, 0.6717, 0.9806, 0.3339, 0.9853, 0.334, 0.9853, 0.6718, 0.7855, 0.2589, 0.7431, 0.06159, 0.7502, 0.0634, 0.7926, 0.2608, 0.7926, 0.2608, 0.7502, 0.0634, 0.7577, 0.064, 0.8002, 0.2614, 0.8674, 0.3129, 0.8674, 0.0128, 0.8732, 0.01044, 0.8732, 0.3105, 0.8732, 0.3105, 0.8732, 0.01044, 0.8798, 0.008635, 0.8798, 0.3087, 0.8798, 0.3087, 0.8798, 0.008635, 0.8871, 0.007467, 0.8871, 0.3076, 0.8871, 0.3076, 0.8871, 0.007467, 0.8948, 0.006976, 0.8948, 0.3071, 0.8948, 0.3071, 0.8948, 0.006976, 0.9025, 0.00718, 0.9025, 0.3073, 0.9025, 0.3073, 0.9025, 0.00718, 0.91, 0.008072, 0.91, 0.3082, 0.91, 0.3082, 0.91, 0.008072, 0.9169, 0.009617, 0.9169, 0.3097, 0.9169, 0.3097, 0.9169, 0.009617, 0.9231, 0.01176, 0.9231, 0.3119, 0.9231, 0.3119, 0.9231, 0.01176, 0.9283, 0.01441, 0.9283, 0.3145, 0.9953, 0.013, 0.9953, 0.2881, 0.9901, 0.2848, 0.9901, 0.009689, 0.7858, 0.00536, 0.7912, 0.009331, 0.7955, 0.01417, 0.7985, 0.0197, 0.8001, 0.0257, 0.8002, 0.03194, 0.7987, 0.03819, 0.7959, 0.04419, 0.7917, 0.04973, 0.7863, 0.05459, 0.7799, 0.05857, 0.7729, 0.06154, 0.7654, 0.06337, 0.7577, 0.064, 0.7502, 0.0634, 0.7431, 0.06159, 0.7367, 0.05864, 0.7312, 0.05467, 0.7269, 0.04983, 0.7239, 0.0443, 0.7223, 0.0383, 0.7223, 0.03206, 0.7237, 0.02581, 0.7266, 0.01981, 0.7308, 0.01427, 0.7361, 0.009414, 0.7425, 0.005425, 0.7495, 0.002458, 0.757, 0.0006263, 0.7647, 0.0, 0.7722, 0.0006035, 0.7793, 0.002413, 0.9901, 0.009689, 0.9901, 0.2848, 0.9839, 0.2822, 0.9839, 0.007035, 0.9839, 0.007035, 0.9839, 0.2822, 0.9769, 0.2803, 0.9769, 0.005139, 0.8596, 0.1186, 0.8555, 0.1244, 0.8503, 0.1294, 0.8441, 0.1336, 0.8371, 0.1368, 0.8296, 0.1387, 0.822, 0.1395, 0.8144, 0.139, 0.8072, 0.1372, 0.8007, 0.1343, 0.7951, 0.1303, 0.7906, 0.1254, 0.7874, 0.1198, 0.7857, 0.1137, 0.7854, 0.1073, 0.7866, 0.1009, 0.7893, 0.09468, 0.7933, 0.08894, 0.7986, 0.08389, 0.8048, 0.07971, 0.8118, 0.07657, 0.8192, 0.07458, 0.8269, 0.07382, 0.8345, 0.07433, 0.8417, 0.07608, 0.8482, 0.07901, 0.8538, 0.08299, 0.8583, 0.08789, 0.8615, 0.09351, 0.8632, 0.09963, 0.8635, 0.106, 0.8623, 0.1124])
me_drzewo.materials.append(mat_material_002)
me_drzewo.update()

# ---- objects
ob_drzewo = bpy.data.objects.new('Drzewo', me_drzewo)

# ---- transforms, parenting, visibility, modifiers, constraints
ob_drzewo.location = (0.0, 0.0, 2.717)
ob_drzewo.scale = (0.6498, 0.6498, 1.0)

# ---- collection membership
col_collection.objects.link(ob_drzewo)

# ---- scene / render settings (as saved in the file)
scene.frame_start = 1; scene.frame_end = 250; scene.frame_set(1)
scene.render.engine = 'BLENDER_EEVEE_NEXT'
scene.cycles.sampling_pattern = 'TABULATED_SOBOL'
scene.cycles.use_light_tree = False
scene.view_settings.view_transform = 'Filmic'
bpy.context.view_layer.update()

# ---- added for rendering (the .blend has no active camera and no usable light): camera, sun
cam_auto = bpy.data.cameras.new('AutoCamera')
cam_auto.lens = 50.0
cam_auto.sensor_width = 36.0
cam_auto.clip_end = 1000.0
ob_auto_camera = bpy.data.objects.new('AutoCamera', cam_auto)
scene.collection.objects.link(ob_auto_camera)
ob_auto_camera.location = (4.3814, -5.19445, 5.4045)
ob_auto_camera.rotation_euler = (1.09748, -7.21219e-08, 0.694738)
scene.camera = ob_auto_camera
light_auto_sun = bpy.data.lights.new('AutoSun', 'SUN')
light_auto_sun.energy = 3.0
light_auto_sun.angle = 0.0523599
ob_auto_sun = bpy.data.objects.new('AutoSun', light_auto_sun)
scene.collection.objects.link(ob_auto_sun)
ob_auto_sun.rotation_euler = (0.872665, 0.174533, 0.523599)
bpy.context.view_layer.update()
